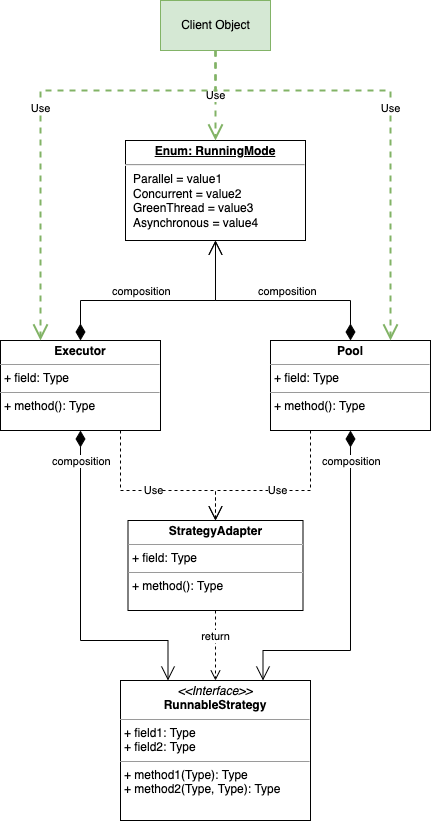

The diagram above was exported from draw.io. Its source (the exported page's mxGraphModel, read from the mxfile embedded in the PNG):
<mxGraphModel dx="1186" dy="763" grid="1" gridSize="10" guides="1" tooltips="1" connect="1" arrows="1" fold="1" page="1" pageScale="1" pageWidth="850" pageHeight="1100" math="0" shadow="0">
  <root>
    <mxCell id="0" />
    <mxCell id="1" parent="0" />
    <mxCell id="C5LeRD_chZPVsnj19dMk-1" value="&lt;p style=&quot;margin: 0px ; margin-top: 4px ; text-align: center&quot;&gt;&lt;i&gt;&amp;lt;&amp;lt;Interface&amp;gt;&amp;gt;&lt;/i&gt;&lt;br&gt;&lt;b&gt;RunnableStrategy&lt;/b&gt;&lt;/p&gt;&lt;hr size=&quot;1&quot;&gt;&lt;p style=&quot;margin: 0px ; margin-left: 4px&quot;&gt;+ field1: Type&lt;br&gt;+ field2: Type&lt;/p&gt;&lt;hr size=&quot;1&quot;&gt;&lt;p style=&quot;margin: 0px ; margin-left: 4px&quot;&gt;+ method1(Type): Type&lt;br&gt;+ method2(Type, Type): Type&lt;/p&gt;" style="verticalAlign=top;align=left;overflow=fill;fontSize=12;fontFamily=Helvetica;html=1;" parent="1" vertex="1">
      <mxGeometry x="330" y="820" width="190" height="140" as="geometry" />
    </mxCell>
    <mxCell id="C5LeRD_chZPVsnj19dMk-2" value="Client Object" style="html=1;fillColor=#d5e8d4;strokeColor=#82b366;" parent="1" vertex="1">
      <mxGeometry x="370" y="140" width="110" height="50" as="geometry" />
    </mxCell>
    <mxCell id="C5LeRD_chZPVsnj19dMk-3" value="&lt;p style=&quot;margin: 0px ; margin-top: 4px ; text-align: center&quot;&gt;&lt;b&gt;Pool&lt;/b&gt;&lt;/p&gt;&lt;hr size=&quot;1&quot;&gt;&lt;p style=&quot;margin: 0px ; margin-left: 4px&quot;&gt;+ field: Type&lt;/p&gt;&lt;hr size=&quot;1&quot;&gt;&lt;p style=&quot;margin: 0px ; margin-left: 4px&quot;&gt;+ method(): Type&lt;/p&gt;" style="verticalAlign=top;align=left;overflow=fill;fontSize=12;fontFamily=Helvetica;html=1;" parent="1" vertex="1">
      <mxGeometry x="480" y="480" width="160" height="90" as="geometry" />
    </mxCell>
    <mxCell id="C5LeRD_chZPVsnj19dMk-4" value="&lt;p style=&quot;margin: 0px ; margin-top: 4px ; text-align: center&quot;&gt;&lt;b&gt;Executor&lt;/b&gt;&lt;/p&gt;&lt;hr size=&quot;1&quot;&gt;&lt;p style=&quot;margin: 0px ; margin-left: 4px&quot;&gt;+ field: Type&lt;/p&gt;&lt;hr size=&quot;1&quot;&gt;&lt;p style=&quot;margin: 0px ; margin-left: 4px&quot;&gt;+ method(): Type&lt;/p&gt;" style="verticalAlign=top;align=left;overflow=fill;fontSize=12;fontFamily=Helvetica;html=1;" parent="1" vertex="1">
      <mxGeometry x="210" y="480" width="160" height="90" as="geometry" />
    </mxCell>
    <mxCell id="C5LeRD_chZPVsnj19dMk-5" value="&lt;p style=&quot;margin: 0px ; margin-top: 4px ; text-align: center ; text-decoration: underline&quot;&gt;&lt;b&gt;Enum: RunningMode&lt;/b&gt;&lt;/p&gt;&lt;hr&gt;&lt;p style=&quot;margin: 0px ; margin-left: 8px&quot;&gt;Parallel = value1&lt;br&gt;Concurrent = value2&lt;br&gt;GreenThread = value3&lt;br&gt;&lt;/p&gt;&lt;p style=&quot;margin: 0px ; margin-left: 8px&quot;&gt;Asynchronous = value4&lt;br&gt;&lt;/p&gt;" style="verticalAlign=top;align=left;overflow=fill;fontSize=12;fontFamily=Helvetica;html=1;" parent="1" vertex="1">
      <mxGeometry x="335" y="280" width="180" height="100" as="geometry" />
    </mxCell>
    <mxCell id="C5LeRD_chZPVsnj19dMk-7" value="Use" style="endArrow=open;endSize=12;dashed=1;html=1;rounded=0;exitX=0.5;exitY=1;exitDx=0;exitDy=0;entryX=0.5;entryY=0;entryDx=0;entryDy=0;fillColor=#d5e8d4;strokeColor=#82b366;strokeWidth=2;" parent="1" source="C5LeRD_chZPVsnj19dMk-2" target="C5LeRD_chZPVsnj19dMk-5" edge="1">
      <mxGeometry width="160" relative="1" as="geometry">
        <mxPoint x="410" y="220" as="sourcePoint" />
        <mxPoint x="260" y="300" as="targetPoint" />
      </mxGeometry>
    </mxCell>
    <mxCell id="C5LeRD_chZPVsnj19dMk-8" value="composition" style="endArrow=open;html=1;endSize=12;startArrow=diamondThin;startSize=14;startFill=1;edgeStyle=orthogonalEdgeStyle;align=left;verticalAlign=bottom;rounded=0;entryX=0.5;entryY=1;entryDx=0;entryDy=0;exitX=0.5;exitY=0;exitDx=0;exitDy=0;" parent="1" source="C5LeRD_chZPVsnj19dMk-4" target="C5LeRD_chZPVsnj19dMk-5" edge="1">
      <mxGeometry x="-0.4043" relative="1" as="geometry">
        <mxPoint x="230" y="460" as="sourcePoint" />
        <mxPoint x="420" y="560" as="targetPoint" />
        <Array as="points">
          <mxPoint x="290" y="440" />
          <mxPoint x="425" y="440" />
        </Array>
        <mxPoint as="offset" />
      </mxGeometry>
    </mxCell>
    <mxCell id="C5LeRD_chZPVsnj19dMk-9" value="composition" style="endArrow=open;html=1;endSize=12;startArrow=diamondThin;startSize=14;startFill=1;edgeStyle=orthogonalEdgeStyle;align=left;verticalAlign=bottom;rounded=0;entryX=0.5;entryY=1;entryDx=0;entryDy=0;exitX=0.5;exitY=0;exitDx=0;exitDy=0;" parent="1" source="C5LeRD_chZPVsnj19dMk-3" target="C5LeRD_chZPVsnj19dMk-5" edge="1">
      <mxGeometry x="0.1429" relative="1" as="geometry">
        <mxPoint x="630" y="430" as="sourcePoint" />
        <mxPoint x="490" y="370" as="targetPoint" />
        <Array as="points">
          <mxPoint x="560" y="440" />
          <mxPoint x="425" y="440" />
        </Array>
        <mxPoint as="offset" />
      </mxGeometry>
    </mxCell>
    <mxCell id="C5LeRD_chZPVsnj19dMk-14" value="&lt;p style=&quot;margin: 0px ; margin-top: 4px ; text-align: center&quot;&gt;&lt;b&gt;StrategyAdapter&lt;/b&gt;&lt;/p&gt;&lt;hr size=&quot;1&quot;&gt;&lt;p style=&quot;margin: 0px ; margin-left: 4px&quot;&gt;+ field: Type&lt;/p&gt;&lt;hr size=&quot;1&quot;&gt;&lt;p style=&quot;margin: 0px ; margin-left: 4px&quot;&gt;+ method(): Type&lt;/p&gt;" style="verticalAlign=top;align=left;overflow=fill;fontSize=12;fontFamily=Helvetica;html=1;" parent="1" vertex="1">
      <mxGeometry x="337.5" y="660" width="175" height="90" as="geometry" />
    </mxCell>
    <mxCell id="C5LeRD_chZPVsnj19dMk-15" value="Use" style="endArrow=open;endSize=12;dashed=1;html=1;rounded=0;exitX=0.75;exitY=1;exitDx=0;exitDy=0;entryX=0.5;entryY=0;entryDx=0;entryDy=0;" parent="1" source="C5LeRD_chZPVsnj19dMk-4" target="C5LeRD_chZPVsnj19dMk-14" edge="1">
      <mxGeometry width="160" relative="1" as="geometry">
        <mxPoint x="260" y="580" as="sourcePoint" />
        <mxPoint x="420" y="580" as="targetPoint" />
        <Array as="points">
          <mxPoint x="330" y="630" />
          <mxPoint x="425" y="630" />
        </Array>
      </mxGeometry>
    </mxCell>
    <mxCell id="C5LeRD_chZPVsnj19dMk-16" value="Use" style="endArrow=open;endSize=12;dashed=1;html=1;rounded=0;exitX=0.25;exitY=1;exitDx=0;exitDy=0;entryX=0.5;entryY=0;entryDx=0;entryDy=0;" parent="1" source="C5LeRD_chZPVsnj19dMk-3" target="C5LeRD_chZPVsnj19dMk-14" edge="1">
      <mxGeometry width="160" relative="1" as="geometry">
        <mxPoint x="260" y="580" as="sourcePoint" />
        <mxPoint x="420" y="580" as="targetPoint" />
        <Array as="points">
          <mxPoint x="520" y="630" />
          <mxPoint x="425" y="630" />
        </Array>
      </mxGeometry>
    </mxCell>
    <mxCell id="C5LeRD_chZPVsnj19dMk-17" value="return" style="html=1;verticalAlign=bottom;endArrow=open;dashed=1;endSize=8;rounded=0;exitX=0.5;exitY=1;exitDx=0;exitDy=0;entryX=0.5;entryY=0;entryDx=0;entryDy=0;" parent="1" source="C5LeRD_chZPVsnj19dMk-14" target="C5LeRD_chZPVsnj19dMk-1" edge="1">
      <mxGeometry relative="1" as="geometry">
        <mxPoint x="380" y="620" as="sourcePoint" />
        <mxPoint x="300" y="620" as="targetPoint" />
      </mxGeometry>
    </mxCell>
    <mxCell id="C5LeRD_chZPVsnj19dMk-18" value="composition" style="endArrow=open;html=1;endSize=12;startArrow=diamondThin;startSize=14;startFill=1;edgeStyle=orthogonalEdgeStyle;align=left;verticalAlign=bottom;rounded=0;exitX=0.5;exitY=1;exitDx=0;exitDy=0;entryX=0.25;entryY=0;entryDx=0;entryDy=0;" parent="1" source="C5LeRD_chZPVsnj19dMk-4" target="C5LeRD_chZPVsnj19dMk-1" edge="1">
      <mxGeometry x="-0.763" y="-30" relative="1" as="geometry">
        <mxPoint x="260" y="680" as="sourcePoint" />
        <mxPoint x="420" y="680" as="targetPoint" />
        <Array as="points">
          <mxPoint x="290" y="780" />
          <mxPoint x="378" y="780" />
        </Array>
        <mxPoint as="offset" />
      </mxGeometry>
    </mxCell>
    <mxCell id="C5LeRD_chZPVsnj19dMk-19" value="composition" style="endArrow=open;html=1;endSize=12;startArrow=diamondThin;startSize=14;startFill=1;edgeStyle=orthogonalEdgeStyle;align=left;verticalAlign=bottom;rounded=0;exitX=0.5;exitY=1;exitDx=0;exitDy=0;entryX=0.75;entryY=0;entryDx=0;entryDy=0;" parent="1" source="C5LeRD_chZPVsnj19dMk-3" target="C5LeRD_chZPVsnj19dMk-1" edge="1">
      <mxGeometry x="-0.763" y="-30" relative="1" as="geometry">
        <mxPoint x="300" y="580" as="sourcePoint" />
        <mxPoint x="387.5" y="830" as="targetPoint" />
        <Array as="points">
          <mxPoint x="560" y="790" />
          <mxPoint x="473" y="790" />
        </Array>
        <mxPoint as="offset" />
      </mxGeometry>
    </mxCell>
    <mxCell id="C5LeRD_chZPVsnj19dMk-20" value="Use" style="endArrow=open;endSize=12;dashed=1;html=1;rounded=0;exitX=0.5;exitY=1;exitDx=0;exitDy=0;entryX=0.25;entryY=0;entryDx=0;entryDy=0;fillColor=#d5e8d4;strokeColor=#82b366;strokeWidth=2;" parent="1" source="C5LeRD_chZPVsnj19dMk-2" target="C5LeRD_chZPVsnj19dMk-4" edge="1">
      <mxGeometry width="160" relative="1" as="geometry">
        <mxPoint x="340" y="230" as="sourcePoint" />
        <mxPoint x="230" y="300" as="targetPoint" />
        <Array as="points">
          <mxPoint x="425" y="230" />
          <mxPoint x="250" y="230" />
        </Array>
      </mxGeometry>
    </mxCell>
    <mxCell id="C5LeRD_chZPVsnj19dMk-21" value="Use" style="endArrow=open;endSize=12;dashed=1;html=1;rounded=0;exitX=0.5;exitY=1;exitDx=0;exitDy=0;entryX=0.75;entryY=0;entryDx=0;entryDy=0;fillColor=#d5e8d4;strokeColor=#82b366;strokeWidth=2;" parent="1" source="C5LeRD_chZPVsnj19dMk-2" target="C5LeRD_chZPVsnj19dMk-3" edge="1">
      <mxGeometry width="160" relative="1" as="geometry">
        <mxPoint x="435" y="200" as="sourcePoint" />
        <mxPoint x="260" y="490" as="targetPoint" />
        <Array as="points">
          <mxPoint x="425" y="230" />
          <mxPoint x="600" y="230" />
        </Array>
      </mxGeometry>
    </mxCell>
  </root>
</mxGraphModel>